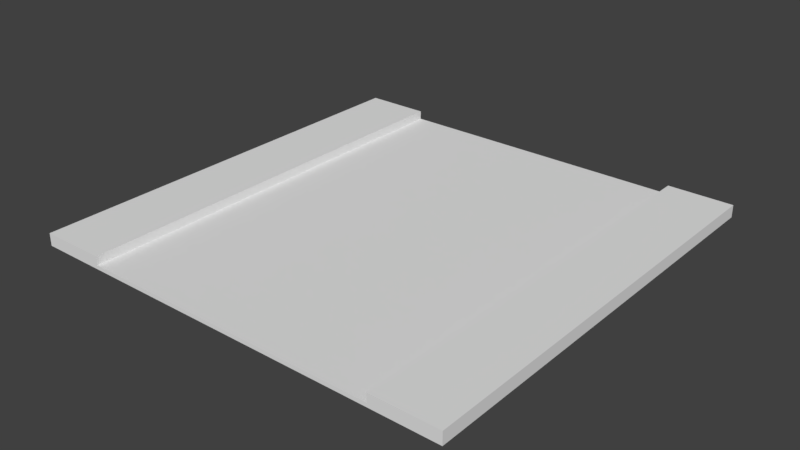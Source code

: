 # Source: Street_Piece_-_Straight_-_Export.blend  (saved by Blender 2.78.0; exported with 4.5.12 LTS)
import bpy
from mathutils import Matrix  # noqa: F401  (used for matrix-valued properties, if any)

bpy.ops.wm.read_factory_settings(use_empty=True)
scene = bpy.context.scene
scene.name = 'Scene'

# ---- collections
col_collection_1 = bpy.data.collections.new('Collection 1'); scene.collection.children.link(col_collection_1)

# ---- materials (node trees are filled in below, after node groups)
mat_material = bpy.data.materials.new('Material')
mat_material.alpha_threshold = 0.0
mat_material.use_transparent_shadow = False
mat_material.roughness = 0.5
mat_material.line_color = (0.0, 0.0, 0.0, 1.0)

# ---- material node trees

# ---- world
world_world = bpy.data.worlds.new('World'); scene.world = world_world
world_world.color = (0.05088, 0.05088, 0.05088)
world_world.use_sun_shadow = False
world_world.sun_shadow_jitter_overblur = 0.0
world_world.cycles.sampling_method = 'MANUAL'

# ---- meshes
me_cube = bpy.data.meshes.new('Cube')
me_cube.from_pydata([(4.0, 5.75, -0.05), (4.0, -5.75, -0.05), (4.0, 5.75, 0.05), (4.0, -5.75, 0.05), (-4.0, 5.75, -0.05), (-4.0, -5.75, -0.05), (-4.0, 5.75, 0.05), (-4.0, -5.75, 0.05)], [], [(5, 1, 3, 7), (6, 7, 3, 2), (4, 0, 1, 5), (6, 2, 0, 4), (5, 7, 6, 4), (1, 0, 2, 3)])
_uv = me_cube.uv_layers.new(name='UVMap')
_uv.uv.foreach_set('vector', [0.0, 0.0, 1.0, 0.0, 1.0, 1.0, 0.0, 1.0, 0.0, 0.0, 1.0, 0.0, 1.0, 1.0, 0.0, 1.0, 0.0, 0.0, 1.0, 0.0, 1.0, 1.0, 0.0, 1.0, 0.0, 0.0, 1.0, 0.0, 1.0, 1.0, 0.0, 1.0, 0.0, 0.0, 1.0, 0.0, 1.0, 1.0, 0.0, 1.0, 0.0, 0.0, 1.0, 0.0, 1.0, 1.0, 0.0, 1.0])
me_cube.materials.append(mat_material)
me_cube.use_remesh_preserve_volume = False
me_cube.use_remesh_preserve_attributes = False
me_cube.use_mirror_vertex_groups = False
me_cube.update()
me_cube_002 = bpy.data.meshes.new('Cube.002')
me_cube_002.from_pydata([(-5.75, 5.75, -0.05), (-5.75, -5.75, -0.05), (-5.75, 5.75, 0.05), (-5.75, -5.75, 0.05), (-4.0, 5.75, -0.05), (-4.0, -5.75, -0.05), (-4.0, 5.75, 0.05), (-4.0, -5.75, 0.05), (-5.75, 5.75, 0.2793), (-5.75, -5.75, 0.2793), (-4.0, 5.75, 0.2793), (-4.0, -5.75, 0.2793)], [], [(0, 1, 3, 2), (0, 4, 5, 1), (6, 10, 11, 7), (1, 5, 7, 3), (2, 6, 4, 0), (8, 9, 11, 10), (7, 11, 9, 3), (3, 9, 8, 2), (2, 8, 10, 6), (5, 4, 6, 7)])
_uv = me_cube_002.uv_layers.new(name='UVMap')
_uv.uv.foreach_set('vector', [0.0, 0.0, 1.0, 0.0, 1.0, 1.0, 0.0, 1.0, 0.0, 0.0, 1.0, 0.0, 1.0, 1.0, 0.0, 1.0, 0.0, 0.0, 1.0, 0.0, 1.0, 1.0, 0.0, 1.0, 0.0, 0.0, 1.0, 0.0, 1.0, 1.0, 0.0, 1.0, 0.0, 0.0, 1.0, 0.0, 1.0, 1.0, 0.0, 1.0, 0.0, 0.0, 1.0, 0.0, 1.0, 1.0, 0.0, 1.0, 0.0, 0.0, 1.0, 0.0, 1.0, 1.0, 0.0, 1.0, 0.0, 0.0, 1.0, 0.0, 1.0, 1.0, 0.0, 1.0, 0.0, 0.0, 1.0, 0.0, 1.0, 1.0, 0.0, 1.0, 0.0, 0.0, 1.0, 0.0, 1.0, 1.0, 0.0, 1.0])
me_cube_002.materials.append(mat_material)
me_cube_002.use_remesh_preserve_volume = False
me_cube_002.use_remesh_preserve_attributes = False
me_cube_002.use_mirror_vertex_groups = False
me_cube_002.update()
me_cube_001 = bpy.data.meshes.new('Cube.001')
me_cube_001.from_pydata([(5.75, 5.75, -0.05), (5.75, -5.75, -0.05), (5.75, 5.75, 0.05), (5.75, -5.75, 0.05), (4.0, 5.75, -0.05), (4.0, -5.75, -0.05), (4.0, 5.75, 0.05), (4.0, -5.75, 0.05), (5.75, 5.75, 0.2793), (5.75, -5.75, 0.2793), (4.0, 5.75, 0.2793), (4.0, -5.75, 0.2793)], [], [(0, 2, 3, 1), (0, 1, 5, 4), (6, 7, 11, 10), (1, 3, 7, 5), (2, 0, 4, 6), (8, 10, 11, 9), (7, 3, 9, 11), (3, 2, 8, 9), (2, 6, 10, 8), (5, 7, 6, 4)])
_uv = me_cube_001.uv_layers.new(name='UVMap')
_uv.uv.foreach_set('vector', [0.0, 0.0, 1.0, 0.0, 1.0, 1.0, 0.0, 1.0, 0.0, 0.0, 1.0, 0.0, 1.0, 1.0, 0.0, 1.0, 0.0, 0.0, 1.0, 0.0, 1.0, 1.0, 0.0, 1.0, 0.0, 0.0, 1.0, 0.0, 1.0, 1.0, 0.0, 1.0, 0.0, 0.0, 1.0, 0.0, 1.0, 1.0, 0.0, 1.0, 0.0, 0.0, 1.0, 0.0, 1.0, 1.0, 0.0, 1.0, 0.0, 0.0, 1.0, 0.0, 1.0, 1.0, 0.0, 1.0, 0.0, 0.0, 1.0, 0.0, 1.0, 1.0, 0.0, 1.0, 0.0, 0.0, 1.0, 0.0, 1.0, 1.0, 0.0, 1.0, 0.0, 0.0, 1.0, 0.0, 1.0, 1.0, 0.0, 1.0])
me_cube_001.materials.append(mat_material)
me_cube_001.use_remesh_preserve_volume = False
me_cube_001.use_remesh_preserve_attributes = False
me_cube_001.use_mirror_vertex_groups = False
me_cube_001.update()

# ---- objects
ob_street_center = bpy.data.objects.new('Street_Center', me_cube)
ob_street_sidewalk_2 = bpy.data.objects.new('Street_Sidewalk_2', me_cube_002)
ob_street_sidewalk_1 = bpy.data.objects.new('Street_Sidewalk_1', me_cube_001)

# ---- transforms, parenting, visibility, modifiers, constraints
ob_street_center.location = (0.0, 0.0, 0.0)
ob_street_center.lock_rotations_4d = False
ob_street_center.empty_display_type = 'ARROWS'
ob_street_center.lineart.crease_threshold = 0.0
ob_street_sidewalk_2.parent = ob_street_center
ob_street_sidewalk_2.location = (0.0, 0.0, 0.0)
ob_street_sidewalk_2.lock_rotations_4d = False
ob_street_sidewalk_2.empty_display_type = 'ARROWS'
ob_street_sidewalk_2.lineart.crease_threshold = 0.0
ob_street_sidewalk_1.parent = ob_street_center
ob_street_sidewalk_1.location = (0.0, 0.0, 0.0)
ob_street_sidewalk_1.lock_rotations_4d = False
ob_street_sidewalk_1.empty_display_type = 'ARROWS'
ob_street_sidewalk_1.lineart.crease_threshold = 0.0

# ---- collection membership
col_collection_1.objects.link(ob_street_center)
col_collection_1.objects.link(ob_street_sidewalk_2)
col_collection_1.objects.link(ob_street_sidewalk_1)

# ---- scene / render settings (as saved in the file)
scene.frame_start = 1; scene.frame_end = 250; scene.frame_set(1)
scene.render.engine = 'BLENDER_EEVEE_NEXT'
scene.render.resolution_percentage = 50
scene.render.dither_intensity = 0.0
scene.cycles.use_denoising = False
scene.cycles.samples = 128
scene.cycles.sampling_pattern = 'TABULATED_SOBOL'
scene.cycles.light_sampling_threshold = 0.0
scene.cycles.use_adaptive_sampling = False
scene.cycles.use_light_tree = False
scene.cycles.blur_glossy = 0.0
scene.cycles.sample_clamp_indirect = 0.0
scene.view_settings.view_transform = 'Standard'
bpy.context.view_layer.update()

# ---- added for rendering (the .blend has no active camera and no usable light): camera, sun
cam_auto = bpy.data.cameras.new('AutoCamera')
cam_auto.lens = 50.0
cam_auto.sensor_width = 36.0
cam_auto.clip_end = 1000.0
ob_auto_camera = bpy.data.objects.new('AutoCamera', cam_auto)
scene.collection.objects.link(ob_auto_camera)
ob_auto_camera.location = (15.0504, -18.0605, 12.155)
ob_auto_camera.rotation_euler = (1.09748, -7.21219e-08, 0.694738)
scene.camera = ob_auto_camera
light_auto_sun = bpy.data.lights.new('AutoSun', 'SUN')
light_auto_sun.energy = 3.0
light_auto_sun.angle = 0.0523599
ob_auto_sun = bpy.data.objects.new('AutoSun', light_auto_sun)
scene.collection.objects.link(ob_auto_sun)
ob_auto_sun.rotation_euler = (0.872665, 0.174533, 0.523599)
bpy.context.view_layer.update()
